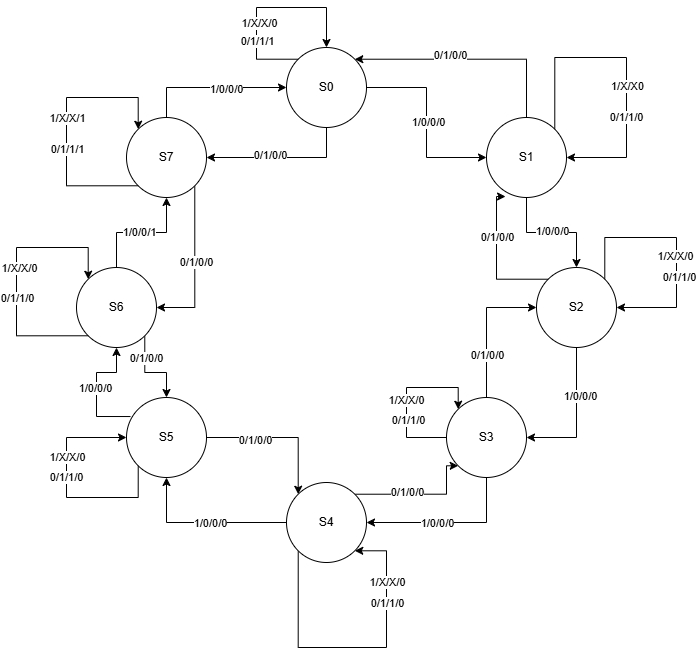

The diagram above was exported from draw.io. Its source (the exported page's mxGraphModel, read from the mxfile embedded in the PNG):
<mxGraphModel dx="1666" dy="793" grid="1" gridSize="10" guides="1" tooltips="1" connect="1" arrows="1" fold="1" page="1" pageScale="1" pageWidth="827" pageHeight="1169" math="0" shadow="0">
  <root>
    <mxCell id="0" />
    <mxCell id="1" parent="0" />
    <mxCell id="m2mf1HSxoYmZSaOQL0Jj-10" style="edgeStyle=orthogonalEdgeStyle;rounded=0;orthogonalLoop=1;jettySize=auto;html=1;exitX=1;exitY=0.5;exitDx=0;exitDy=0;entryX=0;entryY=0.5;entryDx=0;entryDy=0;" edge="1" parent="1" source="m2mf1HSxoYmZSaOQL0Jj-2" target="m2mf1HSxoYmZSaOQL0Jj-5">
      <mxGeometry relative="1" as="geometry" />
    </mxCell>
    <mxCell id="m2mf1HSxoYmZSaOQL0Jj-36" value="1/0/0/0" style="edgeLabel;html=1;align=center;verticalAlign=middle;resizable=0;points=[];" vertex="1" connectable="0" parent="m2mf1HSxoYmZSaOQL0Jj-10">
      <mxGeometry x="-0.0105" y="1" relative="1" as="geometry">
        <mxPoint as="offset" />
      </mxGeometry>
    </mxCell>
    <mxCell id="m2mf1HSxoYmZSaOQL0Jj-18" style="edgeStyle=orthogonalEdgeStyle;rounded=0;orthogonalLoop=1;jettySize=auto;html=1;exitX=0.5;exitY=1;exitDx=0;exitDy=0;entryX=1;entryY=0.5;entryDx=0;entryDy=0;" edge="1" parent="1" source="m2mf1HSxoYmZSaOQL0Jj-2" target="m2mf1HSxoYmZSaOQL0Jj-3">
      <mxGeometry relative="1" as="geometry" />
    </mxCell>
    <mxCell id="m2mf1HSxoYmZSaOQL0Jj-34" value="0/1/0/0" style="edgeLabel;html=1;align=center;verticalAlign=middle;resizable=0;points=[];" vertex="1" connectable="0" parent="m2mf1HSxoYmZSaOQL0Jj-18">
      <mxGeometry x="0.16" y="-3" relative="1" as="geometry">
        <mxPoint as="offset" />
      </mxGeometry>
    </mxCell>
    <mxCell id="m2mf1HSxoYmZSaOQL0Jj-2" value="S0" style="ellipse;whiteSpace=wrap;html=1;aspect=fixed;" vertex="1" parent="1">
      <mxGeometry x="360" y="70" width="80" height="80" as="geometry" />
    </mxCell>
    <mxCell id="m2mf1HSxoYmZSaOQL0Jj-17" style="edgeStyle=orthogonalEdgeStyle;rounded=0;orthogonalLoop=1;jettySize=auto;html=1;exitX=0.5;exitY=0;exitDx=0;exitDy=0;entryX=0;entryY=0.5;entryDx=0;entryDy=0;" edge="1" parent="1" source="m2mf1HSxoYmZSaOQL0Jj-3" target="m2mf1HSxoYmZSaOQL0Jj-2">
      <mxGeometry relative="1" as="geometry" />
    </mxCell>
    <mxCell id="m2mf1HSxoYmZSaOQL0Jj-35" value="1/0/0/0" style="edgeLabel;html=1;align=center;verticalAlign=middle;resizable=0;points=[];" vertex="1" connectable="0" parent="m2mf1HSxoYmZSaOQL0Jj-17">
      <mxGeometry x="0.1867" y="-1" relative="1" as="geometry">
        <mxPoint as="offset" />
      </mxGeometry>
    </mxCell>
    <mxCell id="m2mf1HSxoYmZSaOQL0Jj-19" style="edgeStyle=orthogonalEdgeStyle;rounded=0;orthogonalLoop=1;jettySize=auto;html=1;exitX=1;exitY=1;exitDx=0;exitDy=0;entryX=1;entryY=0.5;entryDx=0;entryDy=0;" edge="1" parent="1" source="m2mf1HSxoYmZSaOQL0Jj-3" target="m2mf1HSxoYmZSaOQL0Jj-4">
      <mxGeometry relative="1" as="geometry" />
    </mxCell>
    <mxCell id="m2mf1HSxoYmZSaOQL0Jj-33" value="0/1/0/0" style="edgeLabel;html=1;align=center;verticalAlign=middle;resizable=0;points=[];" vertex="1" connectable="0" parent="m2mf1HSxoYmZSaOQL0Jj-19">
      <mxGeometry x="-0.0536" y="1" relative="1" as="geometry">
        <mxPoint as="offset" />
      </mxGeometry>
    </mxCell>
    <mxCell id="m2mf1HSxoYmZSaOQL0Jj-3" value="S7" style="ellipse;whiteSpace=wrap;html=1;aspect=fixed;" vertex="1" parent="1">
      <mxGeometry x="200" y="140" width="80" height="80" as="geometry" />
    </mxCell>
    <mxCell id="m2mf1HSxoYmZSaOQL0Jj-16" style="edgeStyle=orthogonalEdgeStyle;rounded=0;orthogonalLoop=1;jettySize=auto;html=1;exitX=0.5;exitY=0;exitDx=0;exitDy=0;entryX=0.5;entryY=1;entryDx=0;entryDy=0;" edge="1" parent="1" source="m2mf1HSxoYmZSaOQL0Jj-4" target="m2mf1HSxoYmZSaOQL0Jj-3">
      <mxGeometry relative="1" as="geometry" />
    </mxCell>
    <mxCell id="m2mf1HSxoYmZSaOQL0Jj-42" value="1/0/0/1" style="edgeLabel;html=1;align=center;verticalAlign=middle;resizable=0;points=[];" vertex="1" connectable="0" parent="m2mf1HSxoYmZSaOQL0Jj-16">
      <mxGeometry x="-0.05" y="1" relative="1" as="geometry">
        <mxPoint as="offset" />
      </mxGeometry>
    </mxCell>
    <mxCell id="m2mf1HSxoYmZSaOQL0Jj-20" style="edgeStyle=orthogonalEdgeStyle;rounded=0;orthogonalLoop=1;jettySize=auto;html=1;exitX=1;exitY=1;exitDx=0;exitDy=0;entryX=0.5;entryY=0;entryDx=0;entryDy=0;" edge="1" parent="1" source="m2mf1HSxoYmZSaOQL0Jj-4" target="m2mf1HSxoYmZSaOQL0Jj-6">
      <mxGeometry relative="1" as="geometry" />
    </mxCell>
    <mxCell id="m2mf1HSxoYmZSaOQL0Jj-32" value="0/1/0/0" style="edgeLabel;html=1;align=center;verticalAlign=middle;resizable=0;points=[];" vertex="1" connectable="0" parent="m2mf1HSxoYmZSaOQL0Jj-20">
      <mxGeometry x="-0.4793" y="1" relative="1" as="geometry">
        <mxPoint as="offset" />
      </mxGeometry>
    </mxCell>
    <mxCell id="m2mf1HSxoYmZSaOQL0Jj-4" value="S6" style="ellipse;whiteSpace=wrap;html=1;aspect=fixed;" vertex="1" parent="1">
      <mxGeometry x="150" y="290" width="80" height="80" as="geometry" />
    </mxCell>
    <mxCell id="m2mf1HSxoYmZSaOQL0Jj-11" style="edgeStyle=orthogonalEdgeStyle;rounded=0;orthogonalLoop=1;jettySize=auto;html=1;exitX=0.5;exitY=1;exitDx=0;exitDy=0;entryX=0.5;entryY=0;entryDx=0;entryDy=0;" edge="1" parent="1" source="m2mf1HSxoYmZSaOQL0Jj-5" target="m2mf1HSxoYmZSaOQL0Jj-9">
      <mxGeometry relative="1" as="geometry" />
    </mxCell>
    <mxCell id="m2mf1HSxoYmZSaOQL0Jj-37" value="1/0/0/0" style="edgeLabel;html=1;align=center;verticalAlign=middle;resizable=0;points=[];" vertex="1" connectable="0" parent="m2mf1HSxoYmZSaOQL0Jj-11">
      <mxGeometry y="2" relative="1" as="geometry">
        <mxPoint as="offset" />
      </mxGeometry>
    </mxCell>
    <mxCell id="m2mf1HSxoYmZSaOQL0Jj-25" style="edgeStyle=orthogonalEdgeStyle;rounded=0;orthogonalLoop=1;jettySize=auto;html=1;exitX=0.5;exitY=0;exitDx=0;exitDy=0;entryX=1;entryY=0;entryDx=0;entryDy=0;" edge="1" parent="1" source="m2mf1HSxoYmZSaOQL0Jj-5" target="m2mf1HSxoYmZSaOQL0Jj-2">
      <mxGeometry relative="1" as="geometry" />
    </mxCell>
    <mxCell id="m2mf1HSxoYmZSaOQL0Jj-27" value="0/1/0/0" style="edgeLabel;html=1;align=center;verticalAlign=middle;resizable=0;points=[];" vertex="1" connectable="0" parent="m2mf1HSxoYmZSaOQL0Jj-25">
      <mxGeometry x="0.1764" y="-4" relative="1" as="geometry">
        <mxPoint as="offset" />
      </mxGeometry>
    </mxCell>
    <mxCell id="m2mf1HSxoYmZSaOQL0Jj-5" value="S1" style="ellipse;whiteSpace=wrap;html=1;aspect=fixed;" vertex="1" parent="1">
      <mxGeometry x="560" y="140" width="80" height="80" as="geometry" />
    </mxCell>
    <mxCell id="m2mf1HSxoYmZSaOQL0Jj-15" value="DD" style="edgeStyle=orthogonalEdgeStyle;rounded=0;orthogonalLoop=1;jettySize=auto;html=1;exitX=0.05;exitY=0.238;exitDx=0;exitDy=0;entryX=0.5;entryY=1;entryDx=0;entryDy=0;exitPerimeter=0;" edge="1" parent="1" source="m2mf1HSxoYmZSaOQL0Jj-6" target="m2mf1HSxoYmZSaOQL0Jj-4">
      <mxGeometry relative="1" as="geometry">
        <Array as="points">
          <mxPoint x="170" y="439" />
          <mxPoint x="170" y="395" />
          <mxPoint x="190" y="395" />
        </Array>
      </mxGeometry>
    </mxCell>
    <mxCell id="m2mf1HSxoYmZSaOQL0Jj-41" value="1/0/0/0" style="edgeLabel;html=1;align=center;verticalAlign=middle;resizable=0;points=[];" vertex="1" connectable="0" parent="m2mf1HSxoYmZSaOQL0Jj-15">
      <mxGeometry x="0.0167" y="2" relative="1" as="geometry">
        <mxPoint as="offset" />
      </mxGeometry>
    </mxCell>
    <mxCell id="m2mf1HSxoYmZSaOQL0Jj-21" style="edgeStyle=orthogonalEdgeStyle;rounded=0;orthogonalLoop=1;jettySize=auto;html=1;exitX=1;exitY=0.5;exitDx=0;exitDy=0;entryX=0;entryY=0;entryDx=0;entryDy=0;" edge="1" parent="1" source="m2mf1HSxoYmZSaOQL0Jj-6" target="m2mf1HSxoYmZSaOQL0Jj-7">
      <mxGeometry relative="1" as="geometry" />
    </mxCell>
    <mxCell id="m2mf1HSxoYmZSaOQL0Jj-31" value="0/1/0/0" style="edgeLabel;html=1;align=center;verticalAlign=middle;resizable=0;points=[];" vertex="1" connectable="0" parent="m2mf1HSxoYmZSaOQL0Jj-21">
      <mxGeometry x="-0.3532" y="-2" relative="1" as="geometry">
        <mxPoint as="offset" />
      </mxGeometry>
    </mxCell>
    <mxCell id="m2mf1HSxoYmZSaOQL0Jj-6" value="S5" style="ellipse;whiteSpace=wrap;html=1;aspect=fixed;" vertex="1" parent="1">
      <mxGeometry x="200" y="420" width="80" height="80" as="geometry" />
    </mxCell>
    <mxCell id="m2mf1HSxoYmZSaOQL0Jj-14" style="edgeStyle=orthogonalEdgeStyle;rounded=0;orthogonalLoop=1;jettySize=auto;html=1;exitX=0;exitY=0.5;exitDx=0;exitDy=0;" edge="1" parent="1" source="m2mf1HSxoYmZSaOQL0Jj-7" target="m2mf1HSxoYmZSaOQL0Jj-6">
      <mxGeometry relative="1" as="geometry" />
    </mxCell>
    <mxCell id="m2mf1HSxoYmZSaOQL0Jj-40" value="1/0/0/0" style="edgeLabel;html=1;align=center;verticalAlign=middle;resizable=0;points=[];" vertex="1" connectable="0" parent="m2mf1HSxoYmZSaOQL0Jj-14">
      <mxGeometry x="-0.0667" relative="1" as="geometry">
        <mxPoint as="offset" />
      </mxGeometry>
    </mxCell>
    <mxCell id="m2mf1HSxoYmZSaOQL0Jj-22" style="edgeStyle=orthogonalEdgeStyle;rounded=0;orthogonalLoop=1;jettySize=auto;html=1;exitX=1;exitY=0;exitDx=0;exitDy=0;entryX=0;entryY=1;entryDx=0;entryDy=0;" edge="1" parent="1" source="m2mf1HSxoYmZSaOQL0Jj-7" target="m2mf1HSxoYmZSaOQL0Jj-8">
      <mxGeometry relative="1" as="geometry">
        <Array as="points">
          <mxPoint x="520" y="517" />
          <mxPoint x="520" y="488" />
        </Array>
      </mxGeometry>
    </mxCell>
    <mxCell id="m2mf1HSxoYmZSaOQL0Jj-30" value="0/1/0/0" style="edgeLabel;html=1;align=center;verticalAlign=middle;resizable=0;points=[];" vertex="1" connectable="0" parent="m2mf1HSxoYmZSaOQL0Jj-22">
      <mxGeometry x="0.0971" y="2" relative="1" as="geometry">
        <mxPoint x="-20" as="offset" />
      </mxGeometry>
    </mxCell>
    <mxCell id="m2mf1HSxoYmZSaOQL0Jj-43" style="edgeStyle=orthogonalEdgeStyle;rounded=0;orthogonalLoop=1;jettySize=auto;html=1;exitX=0;exitY=1;exitDx=0;exitDy=0;entryX=1;entryY=1;entryDx=0;entryDy=0;" edge="1" parent="1" source="m2mf1HSxoYmZSaOQL0Jj-7" target="m2mf1HSxoYmZSaOQL0Jj-7">
      <mxGeometry relative="1" as="geometry">
        <mxPoint x="410" y="630" as="targetPoint" />
        <Array as="points">
          <mxPoint x="372" y="670" />
          <mxPoint x="460" y="670" />
          <mxPoint x="460" y="573" />
        </Array>
      </mxGeometry>
    </mxCell>
    <mxCell id="m2mf1HSxoYmZSaOQL0Jj-44" value="1/X/X/0" style="edgeLabel;html=1;align=center;verticalAlign=middle;resizable=0;points=[];" vertex="1" connectable="0" parent="m2mf1HSxoYmZSaOQL0Jj-43">
      <mxGeometry x="0.6017" relative="1" as="geometry">
        <mxPoint as="offset" />
      </mxGeometry>
    </mxCell>
    <mxCell id="m2mf1HSxoYmZSaOQL0Jj-46" value="0/1/1/0" style="edgeLabel;html=1;align=center;verticalAlign=middle;resizable=0;points=[];" vertex="1" connectable="0" parent="m2mf1HSxoYmZSaOQL0Jj-43">
      <mxGeometry x="0.4677" relative="1" as="geometry">
        <mxPoint as="offset" />
      </mxGeometry>
    </mxCell>
    <mxCell id="m2mf1HSxoYmZSaOQL0Jj-7" value="S4" style="ellipse;whiteSpace=wrap;html=1;aspect=fixed;" vertex="1" parent="1">
      <mxGeometry x="360" y="505" width="80" height="80" as="geometry" />
    </mxCell>
    <mxCell id="m2mf1HSxoYmZSaOQL0Jj-13" style="edgeStyle=orthogonalEdgeStyle;rounded=0;orthogonalLoop=1;jettySize=auto;html=1;exitX=0.5;exitY=1;exitDx=0;exitDy=0;entryX=1;entryY=0.5;entryDx=0;entryDy=0;" edge="1" parent="1" source="m2mf1HSxoYmZSaOQL0Jj-8" target="m2mf1HSxoYmZSaOQL0Jj-7">
      <mxGeometry relative="1" as="geometry" />
    </mxCell>
    <mxCell id="m2mf1HSxoYmZSaOQL0Jj-39" value="1/0/0/0" style="edgeLabel;html=1;align=center;verticalAlign=middle;resizable=0;points=[];" vertex="1" connectable="0" parent="m2mf1HSxoYmZSaOQL0Jj-13">
      <mxGeometry x="0.1636" relative="1" as="geometry">
        <mxPoint x="1" as="offset" />
      </mxGeometry>
    </mxCell>
    <mxCell id="m2mf1HSxoYmZSaOQL0Jj-23" style="edgeStyle=orthogonalEdgeStyle;rounded=0;orthogonalLoop=1;jettySize=auto;html=1;exitX=0.5;exitY=0;exitDx=0;exitDy=0;entryX=0;entryY=0.5;entryDx=0;entryDy=0;" edge="1" parent="1" source="m2mf1HSxoYmZSaOQL0Jj-8" target="m2mf1HSxoYmZSaOQL0Jj-9">
      <mxGeometry relative="1" as="geometry" />
    </mxCell>
    <mxCell id="m2mf1HSxoYmZSaOQL0Jj-29" value="0/1/0/0" style="edgeLabel;html=1;align=center;verticalAlign=middle;resizable=0;points=[];" vertex="1" connectable="0" parent="m2mf1HSxoYmZSaOQL0Jj-23">
      <mxGeometry x="-0.3857" relative="1" as="geometry">
        <mxPoint as="offset" />
      </mxGeometry>
    </mxCell>
    <mxCell id="m2mf1HSxoYmZSaOQL0Jj-8" value="S3" style="ellipse;whiteSpace=wrap;html=1;aspect=fixed;" vertex="1" parent="1">
      <mxGeometry x="520" y="420" width="80" height="80" as="geometry" />
    </mxCell>
    <mxCell id="m2mf1HSxoYmZSaOQL0Jj-12" style="edgeStyle=orthogonalEdgeStyle;rounded=0;orthogonalLoop=1;jettySize=auto;html=1;exitX=0.5;exitY=1;exitDx=0;exitDy=0;entryX=1;entryY=0.5;entryDx=0;entryDy=0;" edge="1" parent="1" source="m2mf1HSxoYmZSaOQL0Jj-9" target="m2mf1HSxoYmZSaOQL0Jj-8">
      <mxGeometry relative="1" as="geometry" />
    </mxCell>
    <mxCell id="m2mf1HSxoYmZSaOQL0Jj-38" value="1/0/0/0" style="edgeLabel;html=1;align=center;verticalAlign=middle;resizable=0;points=[];" vertex="1" connectable="0" parent="m2mf1HSxoYmZSaOQL0Jj-12">
      <mxGeometry x="-0.3143" y="3" relative="1" as="geometry">
        <mxPoint as="offset" />
      </mxGeometry>
    </mxCell>
    <mxCell id="m2mf1HSxoYmZSaOQL0Jj-9" value="S2" style="ellipse;whiteSpace=wrap;html=1;aspect=fixed;" vertex="1" parent="1">
      <mxGeometry x="610" y="290" width="80" height="80" as="geometry" />
    </mxCell>
    <mxCell id="m2mf1HSxoYmZSaOQL0Jj-24" style="edgeStyle=orthogonalEdgeStyle;rounded=0;orthogonalLoop=1;jettySize=auto;html=1;exitX=0;exitY=0;exitDx=0;exitDy=0;entryX=0.238;entryY=0.988;entryDx=0;entryDy=0;entryPerimeter=0;" edge="1" parent="1" source="m2mf1HSxoYmZSaOQL0Jj-9" target="m2mf1HSxoYmZSaOQL0Jj-5">
      <mxGeometry relative="1" as="geometry">
        <Array as="points">
          <mxPoint x="570" y="302" />
          <mxPoint x="570" y="219" />
        </Array>
      </mxGeometry>
    </mxCell>
    <mxCell id="m2mf1HSxoYmZSaOQL0Jj-28" value="0/1/0/0" style="edgeLabel;html=1;align=center;verticalAlign=middle;resizable=0;points=[];" vertex="1" connectable="0" parent="m2mf1HSxoYmZSaOQL0Jj-24">
      <mxGeometry x="0.3163" relative="1" as="geometry">
        <mxPoint as="offset" />
      </mxGeometry>
    </mxCell>
    <mxCell id="m2mf1HSxoYmZSaOQL0Jj-53" style="edgeStyle=orthogonalEdgeStyle;rounded=0;orthogonalLoop=1;jettySize=auto;html=1;exitX=0;exitY=0.5;exitDx=0;exitDy=0;entryX=0;entryY=0;entryDx=0;entryDy=0;" edge="1" parent="1" source="m2mf1HSxoYmZSaOQL0Jj-8" target="m2mf1HSxoYmZSaOQL0Jj-8">
      <mxGeometry relative="1" as="geometry">
        <Array as="points">
          <mxPoint x="480" y="460" />
          <mxPoint x="480" y="410" />
          <mxPoint x="532" y="410" />
        </Array>
      </mxGeometry>
    </mxCell>
    <mxCell id="m2mf1HSxoYmZSaOQL0Jj-54" value="1/X/X/0" style="edgeLabel;html=1;align=center;verticalAlign=middle;resizable=0;points=[];" vertex="1" connectable="0" parent="m2mf1HSxoYmZSaOQL0Jj-53">
      <mxGeometry x="-0.0454" y="1" relative="1" as="geometry">
        <mxPoint as="offset" />
      </mxGeometry>
    </mxCell>
    <mxCell id="m2mf1HSxoYmZSaOQL0Jj-55" value="0/1/1/0" style="edgeLabel;html=1;align=center;verticalAlign=middle;resizable=0;points=[];" vertex="1" connectable="0" parent="m2mf1HSxoYmZSaOQL0Jj-53">
      <mxGeometry x="-0.2902" y="-1" relative="1" as="geometry">
        <mxPoint as="offset" />
      </mxGeometry>
    </mxCell>
    <mxCell id="m2mf1HSxoYmZSaOQL0Jj-56" style="edgeStyle=orthogonalEdgeStyle;rounded=0;orthogonalLoop=1;jettySize=auto;html=1;exitX=1;exitY=0;exitDx=0;exitDy=0;entryX=1;entryY=0.5;entryDx=0;entryDy=0;" edge="1" parent="1" source="m2mf1HSxoYmZSaOQL0Jj-9" target="m2mf1HSxoYmZSaOQL0Jj-9">
      <mxGeometry relative="1" as="geometry">
        <Array as="points">
          <mxPoint x="678" y="260" />
          <mxPoint x="750" y="260" />
          <mxPoint x="750" y="330" />
        </Array>
      </mxGeometry>
    </mxCell>
    <mxCell id="m2mf1HSxoYmZSaOQL0Jj-57" value="1/X/X/0" style="edgeLabel;html=1;align=center;verticalAlign=middle;resizable=0;points=[];" vertex="1" connectable="0" parent="m2mf1HSxoYmZSaOQL0Jj-56">
      <mxGeometry x="0.088" y="-2" relative="1" as="geometry">
        <mxPoint as="offset" />
      </mxGeometry>
    </mxCell>
    <mxCell id="m2mf1HSxoYmZSaOQL0Jj-58" value="0/1/1/0" style="edgeLabel;html=1;align=center;verticalAlign=middle;resizable=0;points=[];" vertex="1" connectable="0" parent="m2mf1HSxoYmZSaOQL0Jj-56">
      <mxGeometry x="0.2605" y="2" relative="1" as="geometry">
        <mxPoint as="offset" />
      </mxGeometry>
    </mxCell>
    <mxCell id="m2mf1HSxoYmZSaOQL0Jj-59" style="edgeStyle=orthogonalEdgeStyle;rounded=0;orthogonalLoop=1;jettySize=auto;html=1;exitX=1;exitY=0;exitDx=0;exitDy=0;entryX=1;entryY=0.5;entryDx=0;entryDy=0;" edge="1" parent="1" source="m2mf1HSxoYmZSaOQL0Jj-5" target="m2mf1HSxoYmZSaOQL0Jj-5">
      <mxGeometry relative="1" as="geometry">
        <Array as="points">
          <mxPoint x="628" y="80" />
          <mxPoint x="700" y="80" />
          <mxPoint x="700" y="180" />
        </Array>
      </mxGeometry>
    </mxCell>
    <mxCell id="m2mf1HSxoYmZSaOQL0Jj-60" value="1/X/X0" style="edgeLabel;html=1;align=center;verticalAlign=middle;resizable=0;points=[];" vertex="1" connectable="0" parent="m2mf1HSxoYmZSaOQL0Jj-59">
      <mxGeometry x="0.1365" relative="1" as="geometry">
        <mxPoint as="offset" />
      </mxGeometry>
    </mxCell>
    <mxCell id="m2mf1HSxoYmZSaOQL0Jj-61" value="0/1/1/0" style="edgeLabel;html=1;align=center;verticalAlign=middle;resizable=0;points=[];" vertex="1" connectable="0" parent="m2mf1HSxoYmZSaOQL0Jj-59">
      <mxGeometry x="0.3738" y="-1" relative="1" as="geometry">
        <mxPoint y="-5" as="offset" />
      </mxGeometry>
    </mxCell>
    <mxCell id="m2mf1HSxoYmZSaOQL0Jj-62" style="edgeStyle=orthogonalEdgeStyle;rounded=0;orthogonalLoop=1;jettySize=auto;html=1;exitX=0;exitY=1;exitDx=0;exitDy=0;entryX=0;entryY=0.5;entryDx=0;entryDy=0;" edge="1" parent="1" source="m2mf1HSxoYmZSaOQL0Jj-6" target="m2mf1HSxoYmZSaOQL0Jj-6">
      <mxGeometry relative="1" as="geometry">
        <Array as="points">
          <mxPoint x="212" y="520" />
          <mxPoint x="140" y="520" />
          <mxPoint x="140" y="460" />
        </Array>
      </mxGeometry>
    </mxCell>
    <mxCell id="m2mf1HSxoYmZSaOQL0Jj-63" value="1/X/X/0" style="edgeLabel;html=1;align=center;verticalAlign=middle;resizable=0;points=[];" vertex="1" connectable="0" parent="m2mf1HSxoYmZSaOQL0Jj-62">
      <mxGeometry x="0.2928" relative="1" as="geometry">
        <mxPoint as="offset" />
      </mxGeometry>
    </mxCell>
    <mxCell id="m2mf1HSxoYmZSaOQL0Jj-64" value="0/1/1/0" style="edgeLabel;html=1;align=center;verticalAlign=middle;resizable=0;points=[];" vertex="1" connectable="0" parent="m2mf1HSxoYmZSaOQL0Jj-62">
      <mxGeometry x="0.1138" y="1" relative="1" as="geometry">
        <mxPoint as="offset" />
      </mxGeometry>
    </mxCell>
    <mxCell id="m2mf1HSxoYmZSaOQL0Jj-66" style="edgeStyle=orthogonalEdgeStyle;rounded=0;orthogonalLoop=1;jettySize=auto;html=1;exitX=0;exitY=1;exitDx=0;exitDy=0;entryX=0;entryY=0;entryDx=0;entryDy=0;" edge="1" parent="1" source="m2mf1HSxoYmZSaOQL0Jj-4" target="m2mf1HSxoYmZSaOQL0Jj-4">
      <mxGeometry relative="1" as="geometry">
        <Array as="points">
          <mxPoint x="90" y="358" />
          <mxPoint x="90" y="270" />
          <mxPoint x="162" y="270" />
        </Array>
      </mxGeometry>
    </mxCell>
    <mxCell id="m2mf1HSxoYmZSaOQL0Jj-67" value="1/X/X/0" style="edgeLabel;html=1;align=center;verticalAlign=middle;resizable=0;points=[];" vertex="1" connectable="0" parent="m2mf1HSxoYmZSaOQL0Jj-66">
      <mxGeometry x="0.063" y="-2" relative="1" as="geometry">
        <mxPoint as="offset" />
      </mxGeometry>
    </mxCell>
    <mxCell id="m2mf1HSxoYmZSaOQL0Jj-69" value="0/1/1/0" style="edgeLabel;html=1;align=center;verticalAlign=middle;resizable=0;points=[];" vertex="1" connectable="0" parent="m2mf1HSxoYmZSaOQL0Jj-66">
      <mxGeometry x="-0.1647" relative="1" as="geometry">
        <mxPoint as="offset" />
      </mxGeometry>
    </mxCell>
    <mxCell id="m2mf1HSxoYmZSaOQL0Jj-70" style="edgeStyle=orthogonalEdgeStyle;rounded=0;orthogonalLoop=1;jettySize=auto;html=1;exitX=0;exitY=1;exitDx=0;exitDy=0;entryX=0;entryY=0;entryDx=0;entryDy=0;" edge="1" parent="1" source="m2mf1HSxoYmZSaOQL0Jj-3" target="m2mf1HSxoYmZSaOQL0Jj-3">
      <mxGeometry relative="1" as="geometry">
        <Array as="points">
          <mxPoint x="140" y="208" />
          <mxPoint x="140" y="120" />
          <mxPoint x="212" y="120" />
        </Array>
      </mxGeometry>
    </mxCell>
    <mxCell id="m2mf1HSxoYmZSaOQL0Jj-71" value="1/X/X/1" style="edgeLabel;html=1;align=center;verticalAlign=middle;resizable=0;points=[];" vertex="1" connectable="0" parent="m2mf1HSxoYmZSaOQL0Jj-70">
      <mxGeometry x="0.0706" y="-4" relative="1" as="geometry">
        <mxPoint x="-4" y="1" as="offset" />
      </mxGeometry>
    </mxCell>
    <mxCell id="m2mf1HSxoYmZSaOQL0Jj-72" value="0/1/1/1" style="edgeLabel;html=1;align=center;verticalAlign=middle;resizable=0;points=[];" vertex="1" connectable="0" parent="m2mf1HSxoYmZSaOQL0Jj-70">
      <mxGeometry x="-0.1723" y="-3" relative="1" as="geometry">
        <mxPoint x="-3" as="offset" />
      </mxGeometry>
    </mxCell>
    <mxCell id="m2mf1HSxoYmZSaOQL0Jj-73" style="edgeStyle=orthogonalEdgeStyle;rounded=0;orthogonalLoop=1;jettySize=auto;html=1;exitX=0;exitY=0;exitDx=0;exitDy=0;entryX=0.5;entryY=0;entryDx=0;entryDy=0;" edge="1" parent="1" source="m2mf1HSxoYmZSaOQL0Jj-2" target="m2mf1HSxoYmZSaOQL0Jj-2">
      <mxGeometry relative="1" as="geometry">
        <Array as="points">
          <mxPoint x="330" y="82" />
          <mxPoint x="330" y="30" />
          <mxPoint x="400" y="30" />
        </Array>
      </mxGeometry>
    </mxCell>
    <mxCell id="m2mf1HSxoYmZSaOQL0Jj-74" value="1/X/X/0" style="edgeLabel;html=1;align=center;verticalAlign=middle;resizable=0;points=[];" vertex="1" connectable="0" parent="m2mf1HSxoYmZSaOQL0Jj-73">
      <mxGeometry x="-0.229" y="-2" relative="1" as="geometry">
        <mxPoint as="offset" />
      </mxGeometry>
    </mxCell>
    <mxCell id="m2mf1HSxoYmZSaOQL0Jj-75" value="0/1/1/1" style="edgeLabel;html=1;align=center;verticalAlign=middle;resizable=0;points=[];" vertex="1" connectable="0" parent="m2mf1HSxoYmZSaOQL0Jj-73">
      <mxGeometry x="-0.406" relative="1" as="geometry">
        <mxPoint as="offset" />
      </mxGeometry>
    </mxCell>
  </root>
</mxGraphModel>